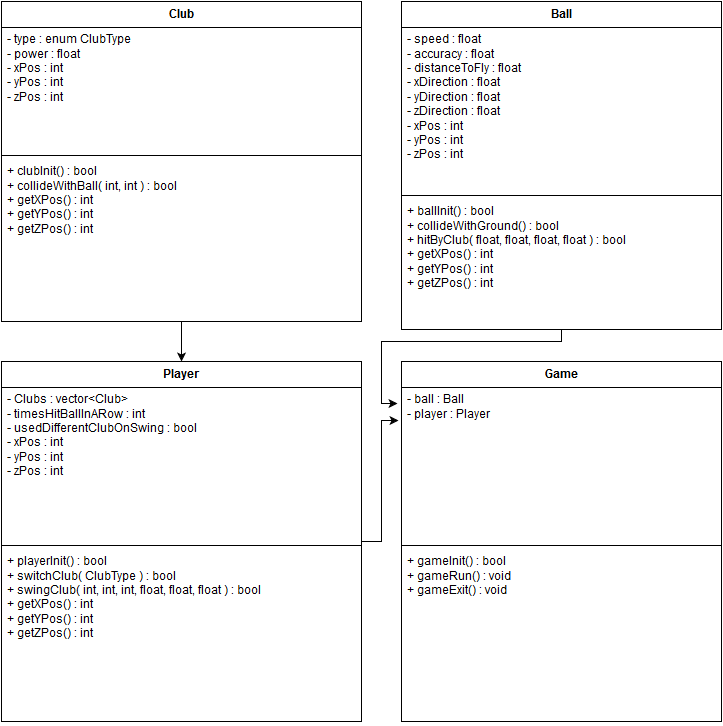

The diagram above was exported from draw.io. Its source (the exported page's mxGraphModel, read from the mxfile embedded in the PNG):
<mxGraphModel dx="1434" dy="834" grid="1" gridSize="10" guides="1" tooltips="1" connect="1" arrows="1" fold="1" page="1" pageScale="1" pageWidth="826" pageHeight="1169" background="#ffffff" math="0" shadow="0">
  <root>
    <mxCell id="0" />
    <mxCell id="1" parent="0" />
    <mxCell id="3c91b7a5c5b48494-18" style="edgeStyle=orthogonalEdgeStyle;rounded=0;html=1;entryX=0.5;entryY=0;jettySize=auto;orthogonalLoop=1;" edge="1" parent="1" source="3c91b7a5c5b48494-1" target="3c91b7a5c5b48494-9">
      <mxGeometry relative="1" as="geometry" />
    </mxCell>
    <mxCell id="3c91b7a5c5b48494-1" value="Club&lt;br&gt;" style="swimlane;html=1;fontStyle=1;align=center;verticalAlign=top;childLayout=stackLayout;horizontal=1;startSize=26;horizontalStack=0;resizeParent=1;resizeLast=0;collapsible=1;marginBottom=0;swimlaneFillColor=#ffffff;" vertex="1" parent="1">
      <mxGeometry x="40" y="40" width="360" height="320" as="geometry" />
    </mxCell>
    <mxCell id="3c91b7a5c5b48494-2" value="- type : enum ClubType&lt;br&gt;- power : float&lt;br&gt;- xPos : int&lt;br&gt;- yPos : int&lt;br&gt;- zPos : int" style="text;html=1;strokeColor=none;fillColor=none;align=left;verticalAlign=top;spacingLeft=4;spacingRight=4;whiteSpace=wrap;overflow=hidden;rotatable=0;points=[[0,0.5],[1,0.5]];portConstraint=eastwest;" vertex="1" parent="3c91b7a5c5b48494-1">
      <mxGeometry y="26" width="360" height="124" as="geometry" />
    </mxCell>
    <mxCell id="3c91b7a5c5b48494-3" value="" style="line;html=1;strokeWidth=1;fillColor=none;align=left;verticalAlign=middle;spacingTop=-1;spacingLeft=3;spacingRight=3;rotatable=0;labelPosition=right;points=[];portConstraint=eastwest;" vertex="1" parent="3c91b7a5c5b48494-1">
      <mxGeometry y="150" width="360" height="8" as="geometry" />
    </mxCell>
    <mxCell id="3c91b7a5c5b48494-4" value="+ clubInit() : bool&lt;br&gt;+ collideWithBall( int, int ) : bool&lt;br&gt;+ getXPos() : int&lt;br&gt;+ getYPos() : int&lt;br&gt;+ getZPos() : int" style="text;html=1;strokeColor=none;fillColor=none;align=left;verticalAlign=top;spacingLeft=4;spacingRight=4;whiteSpace=wrap;overflow=hidden;rotatable=0;points=[[0,0.5],[1,0.5]];portConstraint=eastwest;" vertex="1" parent="3c91b7a5c5b48494-1">
      <mxGeometry y="158" width="360" height="162" as="geometry" />
    </mxCell>
    <mxCell id="3c91b7a5c5b48494-19" style="edgeStyle=orthogonalEdgeStyle;rounded=0;html=1;entryX=-0.012;entryY=0.104;jettySize=auto;orthogonalLoop=1;entryPerimeter=0;" edge="1" parent="1" source="3c91b7a5c5b48494-5" target="3c91b7a5c5b48494-14">
      <mxGeometry relative="1" as="geometry">
        <Array as="points">
          <mxPoint x="600" y="380" />
          <mxPoint x="420" y="380" />
          <mxPoint x="420" y="442" />
        </Array>
      </mxGeometry>
    </mxCell>
    <mxCell id="3c91b7a5c5b48494-5" value="Ball" style="swimlane;html=1;fontStyle=1;align=center;verticalAlign=top;childLayout=stackLayout;horizontal=1;startSize=26;horizontalStack=0;resizeParent=1;resizeLast=0;collapsible=1;marginBottom=0;swimlaneFillColor=#ffffff;" vertex="1" parent="1">
      <mxGeometry x="440" y="40" width="320" height="328" as="geometry" />
    </mxCell>
    <mxCell id="3c91b7a5c5b48494-6" value="- speed : float&lt;br&gt;- accuracy : float&lt;br&gt;- distanceToFly : float&lt;br&gt;- xDirection : float&lt;br&gt;- yDirection : float&lt;br&gt;- zDirection : float&lt;br&gt;- xPos : int&lt;br&gt;- yPos : int&lt;br&gt;- zPos : int&lt;br&gt;" style="text;html=1;strokeColor=none;fillColor=none;align=left;verticalAlign=top;spacingLeft=4;spacingRight=4;whiteSpace=wrap;overflow=hidden;rotatable=0;points=[[0,0.5],[1,0.5]];portConstraint=eastwest;" vertex="1" parent="3c91b7a5c5b48494-5">
      <mxGeometry y="26" width="320" height="164" as="geometry" />
    </mxCell>
    <mxCell id="3c91b7a5c5b48494-7" value="" style="line;html=1;strokeWidth=1;fillColor=none;align=left;verticalAlign=middle;spacingTop=-1;spacingLeft=3;spacingRight=3;rotatable=0;labelPosition=right;points=[];portConstraint=eastwest;" vertex="1" parent="3c91b7a5c5b48494-5">
      <mxGeometry y="190" width="320" height="8" as="geometry" />
    </mxCell>
    <mxCell id="3c91b7a5c5b48494-8" value="+ ballInit() : bool&lt;br&gt;+ collideWithGround() : bool&lt;br&gt;+ hitByClub( float, float, float, float ) : bool&lt;br&gt;+ getXPos() : int&lt;br&gt;+ getYPos() : int&lt;br&gt;+ getZPos() : int&lt;br&gt;" style="text;html=1;strokeColor=none;fillColor=none;align=left;verticalAlign=top;spacingLeft=4;spacingRight=4;whiteSpace=wrap;overflow=hidden;rotatable=0;points=[[0,0.5],[1,0.5]];portConstraint=eastwest;" vertex="1" parent="3c91b7a5c5b48494-5">
      <mxGeometry y="198" width="320" height="130" as="geometry" />
    </mxCell>
    <mxCell id="3c91b7a5c5b48494-20" style="edgeStyle=orthogonalEdgeStyle;rounded=0;html=1;entryX=-0.009;entryY=0.214;entryPerimeter=0;jettySize=auto;orthogonalLoop=1;" edge="1" parent="1" source="3c91b7a5c5b48494-9" target="3c91b7a5c5b48494-14">
      <mxGeometry relative="1" as="geometry" />
    </mxCell>
    <mxCell id="3c91b7a5c5b48494-9" value="Player" style="swimlane;html=1;fontStyle=1;align=center;verticalAlign=top;childLayout=stackLayout;horizontal=1;startSize=26;horizontalStack=0;resizeParent=1;resizeLast=0;collapsible=1;marginBottom=0;swimlaneFillColor=#ffffff;" vertex="1" parent="1">
      <mxGeometry x="40" y="400" width="360" height="360" as="geometry" />
    </mxCell>
    <mxCell id="3c91b7a5c5b48494-10" value="- Clubs : vector&amp;lt;Club&amp;gt;&lt;br&gt;- timesHitBallInARow : int&lt;br&gt;- usedDifferentClubOnSwing : bool&lt;br&gt;- xPos : int&lt;br&gt;- yPos : int&lt;br&gt;- zPos : int" style="text;html=1;strokeColor=none;fillColor=none;align=left;verticalAlign=top;spacingLeft=4;spacingRight=4;whiteSpace=wrap;overflow=hidden;rotatable=0;points=[[0,0.5],[1,0.5]];portConstraint=eastwest;" vertex="1" parent="3c91b7a5c5b48494-9">
      <mxGeometry y="26" width="360" height="154" as="geometry" />
    </mxCell>
    <mxCell id="3c91b7a5c5b48494-11" value="" style="line;html=1;strokeWidth=1;fillColor=none;align=left;verticalAlign=middle;spacingTop=-1;spacingLeft=3;spacingRight=3;rotatable=0;labelPosition=right;points=[];portConstraint=eastwest;" vertex="1" parent="3c91b7a5c5b48494-9">
      <mxGeometry y="180" width="360" height="8" as="geometry" />
    </mxCell>
    <mxCell id="3c91b7a5c5b48494-12" value="+ playerInit() : bool&lt;br&gt;+ switchClub( ClubType ) : bool&lt;br&gt;+ swingClub( int, int, int, float, float, float ) : bool&lt;br&gt;+ getXPos() : int&lt;br&gt;+ getYPos() : int&lt;br&gt;+ getZPos() : int" style="text;html=1;strokeColor=none;fillColor=none;align=left;verticalAlign=top;spacingLeft=4;spacingRight=4;whiteSpace=wrap;overflow=hidden;rotatable=0;points=[[0,0.5],[1,0.5]];portConstraint=eastwest;" vertex="1" parent="3c91b7a5c5b48494-9">
      <mxGeometry y="188" width="360" height="172" as="geometry" />
    </mxCell>
    <mxCell id="3c91b7a5c5b48494-13" value="Game" style="swimlane;html=1;fontStyle=1;align=center;verticalAlign=top;childLayout=stackLayout;horizontal=1;startSize=26;horizontalStack=0;resizeParent=1;resizeLast=0;collapsible=1;marginBottom=0;swimlaneFillColor=#ffffff;" vertex="1" parent="1">
      <mxGeometry x="440" y="400" width="320" height="360" as="geometry" />
    </mxCell>
    <mxCell id="3c91b7a5c5b48494-14" value="- ball : Ball&lt;br&gt;- player : Player&lt;br&gt;" style="text;html=1;strokeColor=none;fillColor=none;align=left;verticalAlign=top;spacingLeft=4;spacingRight=4;whiteSpace=wrap;overflow=hidden;rotatable=0;points=[[0,0.5],[1,0.5]];portConstraint=eastwest;" vertex="1" parent="3c91b7a5c5b48494-13">
      <mxGeometry y="26" width="320" height="154" as="geometry" />
    </mxCell>
    <mxCell id="3c91b7a5c5b48494-15" value="" style="line;html=1;strokeWidth=1;fillColor=none;align=left;verticalAlign=middle;spacingTop=-1;spacingLeft=3;spacingRight=3;rotatable=0;labelPosition=right;points=[];portConstraint=eastwest;" vertex="1" parent="3c91b7a5c5b48494-13">
      <mxGeometry y="180" width="320" height="8" as="geometry" />
    </mxCell>
    <mxCell id="3c91b7a5c5b48494-16" value="+ gameInit() : bool&lt;br&gt;+ gameRun() : void&lt;br&gt;+ gameExit() : void&lt;br&gt;" style="text;html=1;strokeColor=none;fillColor=none;align=left;verticalAlign=top;spacingLeft=4;spacingRight=4;whiteSpace=wrap;overflow=hidden;rotatable=0;points=[[0,0.5],[1,0.5]];portConstraint=eastwest;" vertex="1" parent="3c91b7a5c5b48494-13">
      <mxGeometry y="188" width="320" height="172" as="geometry" />
    </mxCell>
  </root>
</mxGraphModel>